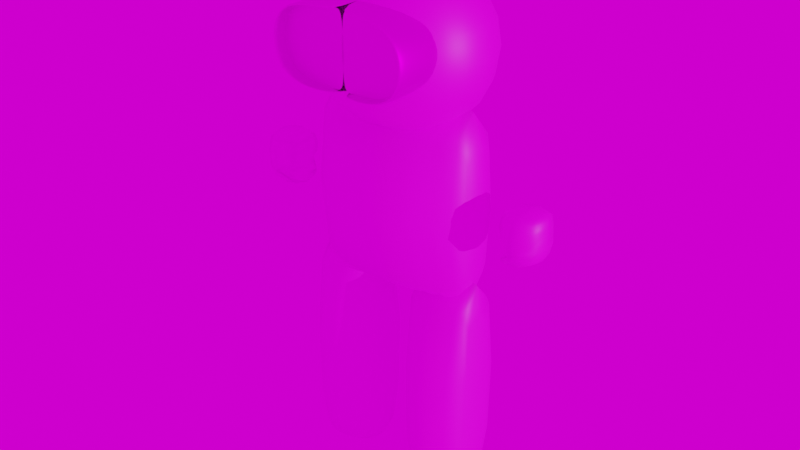 # Source: C2.blend  (saved by Blender 3.6.11; exported with 4.5.12 LTS)
import bpy
from mathutils import Matrix  # noqa: F401  (used for matrix-valued properties, if any)

bpy.ops.wm.read_factory_settings(use_empty=True)
scene = bpy.context.scene
scene.name = 'Scene'

# ---- collections
col_charecter = bpy.data.collections.new('CHARECTER'); scene.collection.children.link(col_charecter)

# ---- images (referenced by path relative to the original .blend; pixels are not part of the script)
import os
ASSET_DIR = os.environ.get("B2B_ASSET_DIR", "")  # directory of the original .blend (textures are referenced by path, not embedded)
HERE = os.path.dirname(os.path.abspath(__file__))  # packed textures are extracted next to this script under _unpacked/

def load_image(name, relpath, width, height, colorspace="sRGB"):
    """Load a texture the original file referenced (path relative to the .blend, or extracted next to this script)."""
    p = next((c for c in (os.path.join(HERE, relpath), os.path.join(ASSET_DIR, relpath)) if relpath and os.path.exists(c)), "")
    if p:
        img = bpy.data.images.load(p, check_existing=True)
        img.name = name
    else:  # same state as the original file: an image datablock whose file is absent (Cycles renders it pink)
        img = bpy.data.images.new(name, width, height)
        img.source = "FILE"
        img.filepath = "//" + (relpath or name)
    img.colorspace_settings.name = colorspace
    return img
img_1697130628988_jpg_001 = load_image('1697130628988.jpg.001', '1697130628988.jpg', 1024, 1024, 'sRGB')
img_wallpaperflare_com_wallpaper_jpg = load_image('wallpaperflare.com_wallpaper.jpg', 'wallpaperflare.com_wallpaper.jpg', 1024, 1024, 'sRGB')

# ---- materials (node trees are filled in below, after node groups)
mat_man = bpy.data.materials.new('MAN')
mat_man.use_transparent_shadow = False
mat_glass = bpy.data.materials.new('GLASS')
mat_glass.use_transparent_shadow = False

# ---- material node trees
mat_man.use_nodes = True; mat_man.node_tree.nodes.clear()
_N = mat_man.node_tree.nodes; _L = mat_man.node_tree.links
n0 = _N.new('ShaderNodeBsdfPrincipled'); n0.name = 'Principled BSDF'; n0.location = (10, 300)
n0.distribution = 'GGX'
n0.subsurface_method = 'RANDOM_WALK_SKIN'
n0.inputs[3].default_value = 1.45
n0.inputs[27].default_value = (0.0, 0.0, 0.0, 1.0)
n0.inputs[28].default_value = 1.0
n1 = _N.new('ShaderNodeOutputMaterial'); n1.name = 'Material Output'; n1.location = (300, 300)
n2 = _N.new('ShaderNodeTexImage'); n2.name = 'Image Texture'; n2.location = (-280, 275)
n2.image = img_1697130628988_jpg_001
_L.new(n0.outputs[0], n1.inputs[0])
_L.new(n2.outputs[0], n0.inputs[0])
n1.is_active_output = True
mat_glass.use_nodes = True; mat_glass.node_tree.nodes.clear()
_N = mat_glass.node_tree.nodes; _L = mat_glass.node_tree.links
n0 = _N.new('ShaderNodeBsdfPrincipled'); n0.name = 'Principled BSDF'; n0.location = (10, 300)
n0.distribution = 'GGX'
n0.subsurface_method = 'RANDOM_WALK_SKIN'
n0.inputs[1].default_value = 1.0
n0.inputs[3].default_value = 1.45
n0.inputs[18].default_value = 1.0
n0.inputs[27].default_value = (0.0, 0.0, 0.0, 1.0)
n0.inputs[28].default_value = 1.0
n1 = _N.new('ShaderNodeOutputMaterial'); n1.name = 'Material Output'; n1.location = (300, 300)
n2 = _N.new('ShaderNodeTexImage'); n2.name = 'Image Texture'; n2.location = (-280, 275)
n2.image = img_1697130628988_jpg_001
_L.new(n0.outputs[0], n1.inputs[0])
_L.new(n2.outputs[0], n0.inputs[0])
n1.is_active_output = True

# ---- world
world_world = bpy.data.worlds.new('World'); scene.world = world_world
world_world.use_nodes = True; world_world.node_tree.nodes.clear()
_N = world_world.node_tree.nodes; _L = world_world.node_tree.links
n0 = _N.new('ShaderNodeBackground'); n0.name = 'Background'; n0.location = (10, 300)
n1 = _N.new('ShaderNodeOutputWorld'); n1.name = 'World Output'; n1.location = (300, 300)
n2 = _N.new('ShaderNodeTexEnvironment'); n2.name = 'Environment Texture'; n2.location = (-280, 275)
n2.image = img_wallpaperflare_com_wallpaper_jpg
_L.new(n0.outputs[0], n1.inputs[0])
_L.new(n2.outputs[0], n0.inputs[0])
n1.is_active_output = True
world_world.use_sun_shadow = False
world_world.sun_shadow_jitter_overblur = 0.0

# ---- lights
light_sun = bpy.data.lights.new('Sun', 'SUN')
light_sun.transmission_factor = 0.0
light_sun.energy = 1.0

# ---- meshes
me_cube_001 = bpy.data.meshes.new('Cube.001')
me_cube_001.from_pydata([(-0.7791, -0.7391, -1.009), (-0.7791, -0.7391, 0.9911), (-0.7791, 0.7391, -1.009), (-0.7791, 0.7391, 0.9911), (0.0, 1.16, -1.0), (0.0, 1.16, 1.0), (0.0, -1.16, -1.0), (0.0, -1.16, 1.0), (-0.4744, 1.121, -1.0), (-0.4744, -1.121, 1.0), (-0.4744, 1.121, 1.0), (-0.4744, -1.121, -1.0), (-1.103, 0.4183, -1.0), (-1.103, -0.4183, -1.0), (-1.103, -0.4183, 1.0), (-1.103, 0.4183, 1.0), (-1.54, -0.4295, -0.05747), (-1.354, -0.4295, 0.1096), (-1.954, -0.4295, -0.05747), (-1.97, -0.4295, 0.1096), (-1.54, 0.5636, -0.05747), (-1.354, 0.5636, 0.1096), (-1.954, 0.5636, -0.05747), (-1.97, 0.5636, 0.1096), (-1.439, -0.2701, 0.242), (-1.97, -0.2701, 0.242), (-1.97, 0.4073, 0.242), (-1.439, 0.4073, 0.242), (-1.954, 0.5636, -0.1877), (-1.54, 0.5636, -0.1877), (-1.54, -0.4295, -0.1877), (-1.954, -0.4295, -0.1877), (-1.359, -0.4295, -0.2699), (-1.359, 0.5636, -0.2699), (-1.774, 0.5636, -0.2699), (-1.774, -0.4295, -0.2699), (0.7791, -0.7391, -1.009), (0.7791, -0.7391, 0.9911), (0.7791, 0.7391, -1.009), (0.7791, 0.7391, 0.9911), (0.4744, 1.121, -1.0), (0.4744, -1.121, 1.0), (0.4744, 1.121, 1.0), (0.4744, -1.121, -1.0), (1.103, 0.4183, -1.0), (1.103, -0.4183, -1.0), (1.103, -0.4183, 1.0), (1.103, 0.4183, 1.0), (1.54, -0.4295, -0.05747), (1.354, -0.4295, 0.1096), (1.954, -0.4295, -0.05747), (1.97, -0.4295, 0.1096), (1.54, 0.5636, -0.05747), (1.354, 0.5636, 0.1096), (1.954, 0.5636, -0.05747), (1.97, 0.5636, 0.1096), (1.439, -0.2701, 0.242), (1.97, -0.2701, 0.242), (1.97, 0.4073, 0.242), (1.439, 0.4073, 0.242), (1.954, 0.5636, -0.1877), (1.54, 0.5636, -0.1877), (1.54, -0.4295, -0.1877), (1.954, -0.4295, -0.1877), (1.359, -0.4295, -0.2699), (1.359, 0.5636, -0.2699), (1.774, 0.5636, -0.2699), (1.774, -0.4295, -0.2699)], [], [(0, 1, 14, 13), (11, 9, 1, 0), (10, 3, 1, 9), (8, 4, 6, 11), (8, 10, 5, 4), (2, 3, 10, 8), (2, 8, 11, 0), (5, 10, 9, 7), (6, 7, 9, 11), (13, 14, 15, 12), (1, 3, 15, 14), (2, 0, 13, 12), (3, 2, 12, 15), (31, 35, 32, 30, 16, 17, 19, 18), (28, 34, 35, 31), (33, 32, 35, 34), (23, 19, 25, 26), (21, 17, 16, 20), (21, 23, 26, 27), (19, 17, 24, 25), (22, 18, 19, 23), (29, 33, 34, 28, 22, 23, 21, 20), (27, 24, 17, 21), (26, 25, 24, 27), (18, 22, 28, 31), (29, 30, 32, 33), (20, 16, 30, 29), (36, 45, 46, 37), (43, 36, 37, 41), (42, 41, 37, 39), (40, 43, 6, 4), (40, 4, 5, 42), (38, 40, 42, 39), (38, 36, 43, 40), (5, 7, 41, 42), (6, 43, 41, 7), (45, 44, 47, 46), (37, 46, 47, 39), (38, 44, 45, 36), (39, 47, 44, 38), (63, 50, 51, 49, 48, 62, 64, 67), (60, 63, 67, 66), (65, 66, 67, 64), (55, 58, 57, 51), (53, 52, 48, 49), (53, 59, 58, 55), (51, 57, 56, 49), (54, 55, 51, 50), (61, 52, 53, 55, 54, 60, 66, 65), (59, 53, 49, 56), (58, 59, 56, 57), (50, 63, 60, 54), (61, 65, 64, 62), (52, 61, 62, 48)])
me_cube_001.polygons.foreach_set('use_smooth', [True] * 54)
_uv = me_cube_001.uv_layers.new(name='UVMap')
_uv.uv.foreach_set('vector', [0.6287, 0.8485, 0.6312, 0.8552, 0.6312, 0.8552, 0.6287, 0.8485, 0.6304, 0.8479, 0.6329, 0.8546, 0.6312, 0.8552, 0.6287, 0.8485, 0.6464, 0.8552, 0.647, 0.8569, 0.6404, 0.8594, 0.6397, 0.8577, 0.6402, 0.8386, 0.6408, 0.8402, 0.6341, 0.8427, 0.6335, 0.841, 0.647, 0.8417, 0.6495, 0.8483, 0.6479, 0.849, 0.6454, 0.8423, 0.6487, 0.8411, 0.6512, 0.8477, 0.6495, 0.8483, 0.647, 0.8417, 0.6396, 0.8369, 0.6402, 0.8386, 0.6335, 0.841, 0.6329, 0.8394, 0.6458, 0.8535, 0.6464, 0.8552, 0.6397, 0.8577, 0.6391, 0.856, 0.6321, 0.8473, 0.6345, 0.8539, 0.6329, 0.8546, 0.6304, 0.8479, 0.6554, 0.8386, 0.6578, 0.8452, 0.6512, 0.8477, 0.6487, 0.8411, 0.6404, 0.8594, 0.647, 0.8569, 0.647, 0.8569, 0.6404, 0.8594, 0.6396, 0.8369, 0.6329, 0.8394, 0.6329, 0.8394, 0.6396, 0.8369, 0.6512, 0.8477, 0.6487, 0.8411, 0.6487, 0.8411, 0.6512, 0.8477, 0.6487, 0.8411, 0.6487, 0.8411, 0.6554, 0.8386, 0.6554, 0.8386, 0.6554, 0.8386, 0.6578, 0.8452, 0.6512, 0.8477, 0.6487, 0.8411, 0.642, 0.8436, 0.642, 0.8436, 0.6487, 0.8411, 0.6487, 0.8411, 0.6354, 0.846, 0.6329, 0.8394, 0.6396, 0.8369, 0.642, 0.8436, 0.6445, 0.8502, 0.6512, 0.8477, 0.6512, 0.8477, 0.6445, 0.8502, 0.6379, 0.8527, 0.6312, 0.8552, 0.6287, 0.8485, 0.6354, 0.846, 0.6379, 0.8527, 0.6445, 0.8502, 0.6445, 0.8502, 0.6379, 0.8527, 0.6512, 0.8477, 0.6578, 0.8452, 0.6578, 0.8452, 0.6512, 0.8477, 0.642, 0.8436, 0.6487, 0.8411, 0.6512, 0.8477, 0.6445, 0.8502, 0.6354, 0.846, 0.6354, 0.846, 0.642, 0.8436, 0.642, 0.8436, 0.642, 0.8436, 0.6445, 0.8502, 0.6379, 0.8527, 0.6354, 0.846, 0.6379, 0.8527, 0.6312, 0.8552, 0.6312, 0.8552, 0.6379, 0.8527, 0.6445, 0.8502, 0.647, 0.8569, 0.6404, 0.8594, 0.6379, 0.8527, 0.6487, 0.8411, 0.642, 0.8436, 0.642, 0.8436, 0.6487, 0.8411, 0.6354, 0.846, 0.6287, 0.8485, 0.6287, 0.8485, 0.6354, 0.846, 0.6354, 0.846, 0.6287, 0.8485, 0.6287, 0.8485, 0.6354, 0.846, 0.6287, 0.8485, 0.6287, 0.8485, 0.6312, 0.8552, 0.6312, 0.8552, 0.6304, 0.8479, 0.6287, 0.8485, 0.6312, 0.8552, 0.6329, 0.8546, 0.6464, 0.8552, 0.6397, 0.8577, 0.6404, 0.8594, 0.647, 0.8569, 0.6402, 0.8386, 0.6335, 0.841, 0.6341, 0.8427, 0.6408, 0.8402, 0.647, 0.8417, 0.6454, 0.8423, 0.6479, 0.849, 0.6495, 0.8483, 0.6487, 0.8411, 0.647, 0.8417, 0.6495, 0.8483, 0.6512, 0.8477, 0.6396, 0.8369, 0.6329, 0.8394, 0.6335, 0.841, 0.6402, 0.8386, 0.6458, 0.8535, 0.6391, 0.856, 0.6397, 0.8577, 0.6464, 0.8552, 0.6321, 0.8473, 0.6304, 0.8479, 0.6329, 0.8546, 0.6345, 0.8539, 0.6554, 0.8386, 0.6487, 0.8411, 0.6512, 0.8477, 0.6578, 0.8452, 0.6404, 0.8594, 0.6404, 0.8594, 0.647, 0.8569, 0.647, 0.8569, 0.6396, 0.8369, 0.6396, 0.8369, 0.6329, 0.8394, 0.6329, 0.8394, 0.6512, 0.8477, 0.6512, 0.8477, 0.6487, 0.8411, 0.6487, 0.8411, 0.6487, 0.8411, 0.6487, 0.8411, 0.6512, 0.8477, 0.6578, 0.8452, 0.6554, 0.8386, 0.6554, 0.8386, 0.6554, 0.8386, 0.6487, 0.8411, 0.642, 0.8436, 0.6487, 0.8411, 0.6487, 0.8411, 0.642, 0.8436, 0.6354, 0.846, 0.642, 0.8436, 0.6396, 0.8369, 0.6329, 0.8394, 0.6445, 0.8502, 0.6445, 0.8502, 0.6512, 0.8477, 0.6512, 0.8477, 0.6379, 0.8527, 0.6354, 0.846, 0.6287, 0.8485, 0.6312, 0.8552, 0.6379, 0.8527, 0.6379, 0.8527, 0.6445, 0.8502, 0.6445, 0.8502, 0.6512, 0.8477, 0.6512, 0.8477, 0.6578, 0.8452, 0.6578, 0.8452, 0.642, 0.8436, 0.6445, 0.8502, 0.6512, 0.8477, 0.6487, 0.8411, 0.6354, 0.846, 0.6354, 0.846, 0.6379, 0.8527, 0.6445, 0.8502, 0.642, 0.8436, 0.642, 0.8436, 0.642, 0.8436, 0.6354, 0.846, 0.6379, 0.8527, 0.6379, 0.8527, 0.6312, 0.8552, 0.6312, 0.8552, 0.6445, 0.8502, 0.6379, 0.8527, 0.6404, 0.8594, 0.647, 0.8569, 0.6487, 0.8411, 0.6487, 0.8411, 0.642, 0.8436, 0.642, 0.8436, 0.6354, 0.846, 0.6354, 0.846, 0.6287, 0.8485, 0.6287, 0.8485, 0.6354, 0.846, 0.6354, 0.846, 0.6287, 0.8485, 0.6287, 0.8485])
me_cube_001.materials.append(mat_man)
me_cube_001.materials.append(mat_glass)
me_cube_001.update()
me_cube_002 = bpy.data.meshes.new('Cube.002')
me_cube_002.from_pydata([(-0.8316, 1.8, 1.091), (-0.8316, 1.8, 1.718), (-0.9298, 0.5094, 1.055), (-0.9298, 0.5094, 1.755), (0.008602, 0.5094, 1.055), (0.008602, 0.5094, 1.755), (0.008602, 1.8, 1.055), (0.008602, 1.8, 1.755), (-0.08962, 1.8, 1.718), (-0.08962, 1.8, 1.091), (-0.9298, 2.007, 1.055), (-0.9298, 2.007, 1.755), (0.008602, 2.007, 1.755), (0.008602, 2.007, 1.055), (-0.8316, 2.007, 1.091), (-0.8316, 2.007, 1.718), (-0.08962, 2.007, 1.718), (-0.08962, 2.007, 1.091), (-0.8316, 1.8, 1.091), (-0.8316, 1.8, 1.718), (0.008602, 1.8, 1.055), (0.008602, 1.8, 1.755), (-0.08962, 1.8, 1.718), (-0.08962, 1.8, 1.091), (0.8316, 1.8, 1.091), (0.8316, 1.8, 1.718), (0.9298, 0.5094, 1.055), (0.9298, 0.5094, 1.755), (-0.008602, 0.5094, 1.055), (-0.008602, 0.5094, 1.755), (-0.008602, 1.8, 1.055), (-0.008602, 1.8, 1.755), (0.08962, 1.8, 1.718), (0.08962, 1.8, 1.091), (0.9298, 2.007, 1.055), (0.9298, 2.007, 1.755), (-0.008602, 2.007, 1.755), (-0.008602, 2.007, 1.055), (0.8316, 2.007, 1.091), (0.8316, 2.007, 1.718), (0.08962, 2.007, 1.718), (0.08962, 2.007, 1.091), (0.8316, 1.8, 1.091), (0.8316, 1.8, 1.718), (-0.008602, 1.8, 1.055), (-0.008602, 1.8, 1.755), (0.08962, 1.8, 1.718), (0.08962, 1.8, 1.091)], [], [(3, 11, 12, 7, 5), (6, 13, 10, 2, 4), (2, 3, 5, 4), (0, 1, 15, 14), (9, 0, 14, 17), (14, 15, 11, 10), (15, 16, 12, 11), (17, 14, 10, 13), (6, 9, 17, 13), (1, 8, 16, 15), (8, 7, 12, 16), (2, 10, 11, 3), (23, 22, 19, 18), (22, 23, 20, 21), (27, 29, 31, 36, 35), (30, 28, 26, 34, 37), (26, 28, 29, 27), (24, 38, 39, 25), (33, 41, 38, 24), (38, 34, 35, 39), (39, 35, 36, 40), (41, 37, 34, 38), (30, 37, 41, 33), (25, 39, 40, 32), (32, 40, 36, 31), (26, 27, 35, 34), (47, 42, 43, 46), (46, 45, 44, 47)])
me_cube_002.polygons.foreach_set('use_smooth', [True] * 28)
me_cube_002.polygons.foreach_set('material_index', [1, 1, 1, 1, 1, 1, 1, 1, 1, 1, 1, 1, 1, 1, 1, 1, 1, 1, 1, 1, 1, 1, 1, 1, 1, 1, 1, 1])
_uv = me_cube_002.uv_layers.new(name='UVMap')
_uv.uv.foreach_set('vector', [0.04503, 0.9722, 0.04503, 0.9805, 0.04091, 0.9805, 0.04091, 0.9805, 0.04091, 0.9722, 0.03425, 0.9756, 0.03425, 0.9756, 0.03013, 0.9756, 0.03013, 0.9673, 0.03425, 0.9673, 0.02856, 0.964, 0.0368, 0.964, 0.0368, 0.9681, 0.02856, 0.9681, 0.02899, 0.9883, 0.03637, 0.9883, 0.03637, 0.9883, 0.02899, 0.9883, 0.02899, 0.985, 0.02899, 0.9883, 0.02899, 0.9883, 0.02899, 0.985, 0.02899, 0.9883, 0.03637, 0.9883, 0.0368, 0.9887, 0.02856, 0.9887, 0.03637, 0.9883, 0.03637, 0.985, 0.0368, 0.9846, 0.0368, 0.9887, 0.02899, 0.985, 0.02899, 0.9883, 0.02856, 0.9887, 0.02856, 0.9846, 0.02856, 0.9846, 0.02899, 0.985, 0.02899, 0.985, 0.02856, 0.9846, 0.04617, 0.9834, 0.04617, 0.9801, 0.04617, 0.9801, 0.04617, 0.9834, 0.04617, 0.9801, 0.0466, 0.9797, 0.0466, 0.9797, 0.04617, 0.9801, 0.02856, 0.964, 0.02856, 0.9558, 0.0368, 0.9558, 0.0368, 0.964, 0.4963, 0.5128, 0.5037, 0.5128, 0.5037, 0.516, 0.4963, 0.516, 0.5037, 0.5128, 0.4963, 0.5128, 0.4959, 0.5123, 0.5041, 0.5123, 0.04503, 0.9722, 0.04091, 0.9722, 0.04091, 0.9805, 0.04091, 0.9805, 0.04503, 0.9805, 0.03425, 0.9756, 0.03425, 0.9673, 0.03013, 0.9673, 0.03013, 0.9756, 0.03425, 0.9756, 0.02856, 0.964, 0.02856, 0.9681, 0.0368, 0.9681, 0.0368, 0.964, 0.02899, 0.9883, 0.02899, 0.9883, 0.03637, 0.9883, 0.03637, 0.9883, 0.02899, 0.985, 0.02899, 0.985, 0.02899, 0.9883, 0.02899, 0.9883, 0.02899, 0.9883, 0.02856, 0.9887, 0.0368, 0.9887, 0.03637, 0.9883, 0.03637, 0.9883, 0.0368, 0.9887, 0.0368, 0.9846, 0.03637, 0.985, 0.02899, 0.985, 0.02856, 0.9846, 0.02856, 0.9887, 0.02899, 0.9883, 0.02856, 0.9846, 0.02856, 0.9846, 0.02899, 0.985, 0.02899, 0.985, 0.04617, 0.9834, 0.04617, 0.9834, 0.04617, 0.9801, 0.04617, 0.9801, 0.04617, 0.9801, 0.04617, 0.9801, 0.0466, 0.9797, 0.0466, 0.9797, 0.02856, 0.964, 0.0368, 0.964, 0.0368, 0.9558, 0.02856, 0.9558, 0.4963, 0.5128, 0.4963, 0.516, 0.5037, 0.516, 0.5037, 0.5128, 0.5037, 0.5128, 0.5041, 0.5123, 0.4959, 0.5123, 0.4963, 0.5128])
me_cube_002.materials.append(mat_man)
me_cube_002.materials.append(mat_glass)
me_cube_002.update()
me_cube_003 = bpy.data.meshes.new('Cube.003')
me_cube_003.from_pydata([(-1.027, 0.655, -2.515), (-1.027, 0.655, -0.5154), (-1.054, -0.5889, -2.526), (-1.054, -0.5889, -0.5261), (-0.6106, -0.8617, -2.537), (-0.6106, -0.8617, -0.5366), (-0.6106, 0.9049, -2.537), (-0.6106, 0.9049, -0.5366), (-1.147, -0.3194, -0.5261), (-1.147, -0.3194, -2.526), (-1.12, 0.4049, -2.515), (-1.12, 0.4049, -0.5154), (-0.4017, -0.6451, -0.5366), (-0.4017, 0.6883, -0.5366), (-0.4017, -0.6451, -2.537), (-0.4017, 0.6883, -2.537), (-0.1956, -0.2221, -0.5366), (-0.1956, 0.2653, -0.5366), (-0.1956, -0.2221, -2.537), (-0.1956, 0.2653, -2.537), (-0.9176, 0.4568, -2.734), (-0.936, -0.3885, -2.741), (-0.6349, 0.6266, -2.748), (-0.6349, -0.5739, -2.748), (-0.9809, 0.2868, -2.734), (-0.9993, -0.2054, -2.741), (-0.493, -0.4267, -2.748), (-0.493, 0.4794, -2.748), (-0.353, -0.1393, -2.748), (-0.353, 0.192, -2.748), (1.027, 0.655, -2.515), (1.027, 0.655, -0.5154), (1.054, -0.5889, -2.526), (1.054, -0.5889, -0.5261), (0.6106, -0.8617, -2.537), (0.6106, -0.8617, -0.5366), (0.6106, 0.9049, -2.537), (0.6106, 0.9049, -0.5366), (1.147, -0.3194, -0.5261), (1.147, -0.3194, -2.526), (1.12, 0.4049, -2.515), (1.12, 0.4049, -0.5154), (0.4017, -0.6451, -0.5366), (0.4017, 0.6883, -0.5366), (0.4017, -0.6451, -2.537), (0.4017, 0.6883, -2.537), (0.1956, -0.2221, -0.5366), (0.1956, 0.2653, -0.5366), (0.1956, -0.2221, -2.537), (0.1956, 0.2653, -2.537), (0.9176, 0.4568, -2.734), (0.936, -0.3885, -2.741), (0.6349, 0.6266, -2.748), (0.6349, -0.5739, -2.748), (0.9809, 0.2868, -2.734), (0.9993, -0.2054, -2.741), (0.493, -0.4267, -2.748), (0.493, 0.4794, -2.748), (0.353, -0.1393, -2.748), (0.353, 0.192, -2.748)], [], [(4, 5, 3, 2), (2, 3, 8, 9), (15, 19, 29, 27), (3, 5, 7, 1), (0, 1, 7, 6), (9, 8, 11, 10), (1, 0, 10, 11), (14, 4, 23, 26), (3, 1, 11, 8), (7, 5, 12, 13), (15, 13, 17, 19), (5, 4, 14, 12), (19, 18, 28, 29), (6, 7, 13, 15), (17, 16, 18, 19), (13, 12, 16, 17), (12, 14, 18, 16), (0, 6, 22, 20), (23, 21, 20, 22), (20, 21, 25, 24), (23, 22, 27, 26), (26, 27, 29, 28), (4, 2, 21, 23), (9, 10, 24, 25), (6, 15, 27, 22), (2, 9, 25, 21), (18, 14, 26, 28), (10, 0, 20, 24), (34, 32, 33, 35), (32, 39, 38, 33), (45, 57, 59, 49), (33, 31, 37, 35), (30, 36, 37, 31), (39, 40, 41, 38), (31, 41, 40, 30), (44, 56, 53, 34), (33, 38, 41, 31), (37, 43, 42, 35), (45, 49, 47, 43), (35, 42, 44, 34), (49, 59, 58, 48), (36, 45, 43, 37), (47, 49, 48, 46), (43, 47, 46, 42), (42, 46, 48, 44), (30, 50, 52, 36), (53, 52, 50, 51), (50, 54, 55, 51), (53, 56, 57, 52), (56, 58, 59, 57), (34, 53, 51, 32), (39, 55, 54, 40), (36, 52, 57, 45), (32, 51, 55, 39), (48, 58, 56, 44), (40, 54, 50, 30)])
me_cube_003.polygons.foreach_set('use_smooth', [True] * 56)
_uv = me_cube_003.uv_layers.new(name='UVMap')
_uv.uv.foreach_set('vector', [0.5919, 0.8524, 0.5986, 0.8501, 0.5998, 0.8534, 0.593, 0.8557, 0.593, 0.8557, 0.5998, 0.8534, 0.5998, 0.8534, 0.593, 0.8557, 0.5965, 0.8658, 0.5965, 0.8658, 0.5965, 0.8658, 0.5965, 0.8658, 0.5998, 0.8534, 0.6031, 0.8523, 0.6054, 0.859, 0.6021, 0.8601, 0.5954, 0.8625, 0.6021, 0.8601, 0.6032, 0.8635, 0.5965, 0.8658, 0.593, 0.8557, 0.5998, 0.8534, 0.6021, 0.8601, 0.5954, 0.8625, 0.6021, 0.8601, 0.5954, 0.8625, 0.5954, 0.8625, 0.6021, 0.8601, 0.5919, 0.8524, 0.5919, 0.8524, 0.5919, 0.8524, 0.5919, 0.8524, 0.5998, 0.8534, 0.6021, 0.8601, 0.6021, 0.8601, 0.5998, 0.8534, 0.6054, 0.859, 0.6031, 0.8523, 0.6031, 0.8523, 0.6054, 0.859, 0.5965, 0.8658, 0.6032, 0.8635, 0.6032, 0.8635, 0.5965, 0.8658, 0.5986, 0.8501, 0.5919, 0.8524, 0.5919, 0.8524, 0.5986, 0.8501, 0.5965, 0.8658, 0.5897, 0.8569, 0.5897, 0.8569, 0.5965, 0.8658, 0.5965, 0.8658, 0.6032, 0.8635, 0.6032, 0.8635, 0.5965, 0.8658, 0.6032, 0.8635, 0.5986, 0.8501, 0.5897, 0.8569, 0.5965, 0.8658, 0.6054, 0.859, 0.6031, 0.8523, 0.6031, 0.8523, 0.6054, 0.859, 0.5986, 0.8501, 0.5919, 0.8524, 0.5919, 0.8524, 0.5986, 0.8501, 0.5954, 0.8625, 0.5965, 0.8658, 0.5965, 0.8658, 0.5954, 0.8625, 0.5897, 0.8569, 0.593, 0.8557, 0.5954, 0.8625, 0.592, 0.8636, 0.5954, 0.8625, 0.593, 0.8557, 0.593, 0.8557, 0.5954, 0.8625, 0.5897, 0.8569, 0.592, 0.8636, 0.592, 0.8636, 0.5897, 0.8569, 0.5897, 0.8569, 0.592, 0.8636, 0.592, 0.8636, 0.5897, 0.8569, 0.5919, 0.8524, 0.593, 0.8557, 0.593, 0.8557, 0.5919, 0.8524, 0.593, 0.8557, 0.5954, 0.8625, 0.5954, 0.8625, 0.593, 0.8557, 0.5965, 0.8658, 0.5965, 0.8658, 0.5965, 0.8658, 0.5965, 0.8658, 0.593, 0.8557, 0.593, 0.8557, 0.593, 0.8557, 0.593, 0.8557, 0.5919, 0.8524, 0.5919, 0.8524, 0.5919, 0.8524, 0.5919, 0.8524, 0.5954, 0.8625, 0.5954, 0.8625, 0.5954, 0.8625, 0.5954, 0.8625, 0.5919, 0.8524, 0.593, 0.8557, 0.5998, 0.8534, 0.5986, 0.8501, 0.593, 0.8557, 0.593, 0.8557, 0.5998, 0.8534, 0.5998, 0.8534, 0.5965, 0.8658, 0.5965, 0.8658, 0.5965, 0.8658, 0.5965, 0.8658, 0.5998, 0.8534, 0.6021, 0.8601, 0.6054, 0.859, 0.6031, 0.8523, 0.5954, 0.8625, 0.5965, 0.8658, 0.6032, 0.8635, 0.6021, 0.8601, 0.593, 0.8557, 0.5954, 0.8625, 0.6021, 0.8601, 0.5998, 0.8534, 0.6021, 0.8601, 0.6021, 0.8601, 0.5954, 0.8625, 0.5954, 0.8625, 0.5919, 0.8524, 0.5919, 0.8524, 0.5919, 0.8524, 0.5919, 0.8524, 0.5998, 0.8534, 0.5998, 0.8534, 0.6021, 0.8601, 0.6021, 0.8601, 0.6054, 0.859, 0.6054, 0.859, 0.6031, 0.8523, 0.6031, 0.8523, 0.5965, 0.8658, 0.5965, 0.8658, 0.6032, 0.8635, 0.6032, 0.8635, 0.5986, 0.8501, 0.5986, 0.8501, 0.5919, 0.8524, 0.5919, 0.8524, 0.5965, 0.8658, 0.5965, 0.8658, 0.5897, 0.8569, 0.5897, 0.8569, 0.5965, 0.8658, 0.5965, 0.8658, 0.6032, 0.8635, 0.6032, 0.8635, 0.6032, 0.8635, 0.5965, 0.8658, 0.5897, 0.8569, 0.5986, 0.8501, 0.6054, 0.859, 0.6054, 0.859, 0.6031, 0.8523, 0.6031, 0.8523, 0.5986, 0.8501, 0.5986, 0.8501, 0.5919, 0.8524, 0.5919, 0.8524, 0.5954, 0.8625, 0.5954, 0.8625, 0.5965, 0.8658, 0.5965, 0.8658, 0.5897, 0.8569, 0.592, 0.8636, 0.5954, 0.8625, 0.593, 0.8557, 0.5954, 0.8625, 0.5954, 0.8625, 0.593, 0.8557, 0.593, 0.8557, 0.5897, 0.8569, 0.5897, 0.8569, 0.592, 0.8636, 0.592, 0.8636, 0.5897, 0.8569, 0.5897, 0.8569, 0.592, 0.8636, 0.592, 0.8636, 0.5919, 0.8524, 0.5919, 0.8524, 0.593, 0.8557, 0.593, 0.8557, 0.593, 0.8557, 0.593, 0.8557, 0.5954, 0.8625, 0.5954, 0.8625, 0.5965, 0.8658, 0.5965, 0.8658, 0.5965, 0.8658, 0.5965, 0.8658, 0.593, 0.8557, 0.593, 0.8557, 0.593, 0.8557, 0.593, 0.8557, 0.5919, 0.8524, 0.5919, 0.8524, 0.5919, 0.8524, 0.5919, 0.8524, 0.5954, 0.8625, 0.5954, 0.8625, 0.5954, 0.8625, 0.5954, 0.8625])
me_cube_003.materials.append(mat_man)
me_cube_003.materials.append(mat_glass)
me_cube_003.update()
me_cube_004 = bpy.data.meshes.new('Cube.004')
me_cube_004.from_pydata([(0.0, 2.275e-07, 2.098), (0.0, 0.8316, 1.949), (0.0, 1.346, 1.558), (0.0, 1.346, 1.076), (0.0, 0.8316, 0.6857), (-0.4856, 0.6728, 1.949), (-0.7212, 1.089, 1.558), (-0.7212, 1.089, 1.076), (-0.4856, 0.6728, 0.6857), (-0.7212, 0.257, 1.949), (-1.103, 0.4158, 1.558), (-1.103, 0.4158, 1.076), (-0.7212, 0.257, 0.6857), (0.0, 2.275e-07, 0.5367), (-0.7212, -0.257, 1.949), (-1.103, -0.4158, 1.558), (-1.103, -0.4158, 1.076), (-0.7212, -0.257, 0.6857), (-0.4856, -0.6728, 1.949), (-0.7212, -1.089, 1.558), (-0.7212, -1.089, 1.076), (-0.4856, -0.6728, 0.6857), (0.0, -0.8316, 1.949), (0.0, -1.346, 1.558), (0.0, -1.346, 1.076), (0.0, -0.8316, 0.6857), (0.4856, 0.6728, 1.949), (0.7212, 1.089, 1.558), (0.7212, 1.089, 1.076), (0.4856, 0.6728, 0.6857), (0.7212, 0.257, 1.949), (1.103, 0.4158, 1.558), (1.103, 0.4158, 1.076), (0.7212, 0.257, 0.6857), (0.7212, -0.257, 1.949), (1.103, -0.4158, 1.558), (1.103, -0.4158, 1.076), (0.7212, -0.257, 0.6857), (0.4856, -0.6728, 1.949), (0.7212, -1.089, 1.558), (0.7212, -1.089, 1.076), (0.4856, -0.6728, 0.6857)], [], [(4, 3, 7, 8), (2, 1, 5, 6), (13, 4, 8), (3, 2, 6, 7), (1, 0, 5), (8, 7, 11, 12), (6, 5, 9, 10), (13, 8, 12), (7, 6, 10, 11), (5, 0, 9), (12, 11, 16, 17), (10, 9, 14, 15), (13, 12, 17), (11, 10, 15, 16), (9, 0, 14), (17, 16, 20, 21), (15, 14, 18, 19), (13, 17, 21), (16, 15, 19, 20), (14, 0, 18), (21, 20, 24, 25), (19, 18, 22, 23), (13, 21, 25), (20, 19, 23, 24), (18, 0, 22), (4, 29, 28, 3), (2, 27, 26, 1), (13, 29, 4), (3, 28, 27, 2), (1, 26, 0), (29, 33, 32, 28), (27, 31, 30, 26), (13, 33, 29), (28, 32, 31, 27), (26, 30, 0), (33, 37, 36, 32), (31, 35, 34, 30), (13, 37, 33), (32, 36, 35, 31), (30, 34, 0), (37, 41, 40, 36), (35, 39, 38, 34), (13, 41, 37), (36, 40, 39, 35), (34, 38, 0), (41, 25, 24, 40), (39, 23, 22, 38), (13, 25, 41), (40, 24, 23, 39), (38, 22, 0)])
me_cube_004.polygons.foreach_set('use_smooth', [True] * 50)
_uv = me_cube_004.uv_layers.new(name='UVMap')
_uv.uv.foreach_set('vector', [0.5921, 0.8558, 0.594, 0.8612, 0.5913, 0.8621, 0.5894, 0.8567, 0.5958, 0.8666, 0.5977, 0.8719, 0.595, 0.8729, 0.5931, 0.8675, 0.5889, 0.8509, 0.5921, 0.8558, 0.5894, 0.8567, 0.594, 0.8612, 0.5958, 0.8666, 0.5931, 0.8675, 0.5913, 0.8621, 0.5977, 0.8719, 0.5982, 0.8778, 0.595, 0.8729, 0.5894, 0.8567, 0.5913, 0.8621, 0.5886, 0.863, 0.5867, 0.8577, 0.5931, 0.8675, 0.595, 0.8729, 0.5923, 0.8738, 0.5904, 0.8684, 0.5862, 0.8518, 0.5894, 0.8567, 0.5867, 0.8577, 0.5913, 0.8621, 0.5931, 0.8675, 0.5904, 0.8684, 0.5886, 0.863, 0.595, 0.8729, 0.5955, 0.8787, 0.5923, 0.8738, 0.6136, 0.8484, 0.6155, 0.8538, 0.6128, 0.8547, 0.6109, 0.8493, 0.6173, 0.8592, 0.6192, 0.8646, 0.6165, 0.8655, 0.6146, 0.8601, 0.6104, 0.8435, 0.6136, 0.8484, 0.6109, 0.8493, 0.6155, 0.8538, 0.6173, 0.8592, 0.6146, 0.8601, 0.6128, 0.8547, 0.6192, 0.8646, 0.6197, 0.8704, 0.6165, 0.8655, 0.6109, 0.8493, 0.6128, 0.8547, 0.6101, 0.8556, 0.6082, 0.8503, 0.6146, 0.8601, 0.6165, 0.8655, 0.6138, 0.8664, 0.6119, 0.861, 0.6077, 0.8444, 0.6109, 0.8493, 0.6082, 0.8503, 0.6128, 0.8547, 0.6146, 0.8601, 0.6119, 0.861, 0.6101, 0.8556, 0.6165, 0.8655, 0.617, 0.8713, 0.6138, 0.8664, 0.6082, 0.8503, 0.6101, 0.8556, 0.6074, 0.8566, 0.6055, 0.8512, 0.6119, 0.861, 0.6138, 0.8664, 0.6111, 0.8673, 0.6092, 0.8619, 0.605, 0.8454, 0.6082, 0.8503, 0.6055, 0.8512, 0.6101, 0.8556, 0.6119, 0.861, 0.6092, 0.8619, 0.6074, 0.8566, 0.6138, 0.8664, 0.6143, 0.8722, 0.6111, 0.8673, 0.5921, 0.8558, 0.5894, 0.8567, 0.5913, 0.8621, 0.594, 0.8612, 0.5958, 0.8666, 0.5931, 0.8675, 0.595, 0.8729, 0.5977, 0.8719, 0.5889, 0.8509, 0.5894, 0.8567, 0.5921, 0.8558, 0.594, 0.8612, 0.5913, 0.8621, 0.5931, 0.8675, 0.5958, 0.8666, 0.5977, 0.8719, 0.595, 0.8729, 0.5982, 0.8778, 0.5894, 0.8567, 0.5867, 0.8577, 0.5886, 0.863, 0.5913, 0.8621, 0.5931, 0.8675, 0.5904, 0.8684, 0.5923, 0.8738, 0.595, 0.8729, 0.5862, 0.8518, 0.5867, 0.8577, 0.5894, 0.8567, 0.5913, 0.8621, 0.5886, 0.863, 0.5904, 0.8684, 0.5931, 0.8675, 0.595, 0.8729, 0.5923, 0.8738, 0.5955, 0.8787, 0.6136, 0.8484, 0.6109, 0.8493, 0.6128, 0.8547, 0.6155, 0.8538, 0.6173, 0.8592, 0.6146, 0.8601, 0.6165, 0.8655, 0.6192, 0.8646, 0.6104, 0.8435, 0.6109, 0.8493, 0.6136, 0.8484, 0.6155, 0.8538, 0.6128, 0.8547, 0.6146, 0.8601, 0.6173, 0.8592, 0.6192, 0.8646, 0.6165, 0.8655, 0.6197, 0.8704, 0.6109, 0.8493, 0.6082, 0.8503, 0.6101, 0.8556, 0.6128, 0.8547, 0.6146, 0.8601, 0.6119, 0.861, 0.6138, 0.8664, 0.6165, 0.8655, 0.6077, 0.8444, 0.6082, 0.8503, 0.6109, 0.8493, 0.6128, 0.8547, 0.6101, 0.8556, 0.6119, 0.861, 0.6146, 0.8601, 0.6165, 0.8655, 0.6138, 0.8664, 0.617, 0.8713, 0.6082, 0.8503, 0.6055, 0.8512, 0.6074, 0.8566, 0.6101, 0.8556, 0.6119, 0.861, 0.6092, 0.8619, 0.6111, 0.8673, 0.6138, 0.8664, 0.605, 0.8454, 0.6055, 0.8512, 0.6082, 0.8503, 0.6101, 0.8556, 0.6074, 0.8566, 0.6092, 0.8619, 0.6119, 0.861, 0.6138, 0.8664, 0.6111, 0.8673, 0.6143, 0.8722])
me_cube_004.materials.append(mat_man)
me_cube_004.materials.append(mat_glass)
me_cube_004.update()

# ---- objects
ob_body = bpy.data.objects.new('BODY', me_cube_001)
ob_glass = bpy.data.objects.new('GLASS', me_cube_002)
ob_sun = bpy.data.objects.new('Sun', light_sun)
ob_legs = bpy.data.objects.new('LEGS', me_cube_003)
ob_head = bpy.data.objects.new('HEAD', me_cube_004)

# ---- transforms, parenting, visibility, modifiers, constraints
ob_body.location = (0.0, 0.0, 0.0)
ob_body.rotation_euler = (0.0, -0.0, -3.142)
ob_body.scale = (0.7558, 0.5425, 1.0)
_m = ob_body.modifiers.new('Subdivision', 'SUBSURF')
_m.render_levels = 1
ob_glass.location = (0.0, 0.2572, 0.0)
ob_glass.rotation_euler = (0.0, -0.0, -3.142)
ob_glass.scale = (0.7558, 0.5425, 1.0)
_m = ob_glass.modifiers.new('Subdivision', 'SUBSURF')
_m.levels = 3
_m.render_levels = 3
ob_sun.location = (19.37, -0.04439, 2.639)
ob_sun.rotation_euler = (1.7e-06, 1.497, 1.829e-06)
ob_legs.location = (0.0, 0.0, 0.0)
ob_legs.rotation_euler = (0.0, -0.0, -3.142)
ob_legs.scale = (0.7558, 0.5425, 1.0)
_m = ob_legs.modifiers.new('Subdivision', 'SUBSURF')
_m.render_levels = 1
ob_head.location = (0.0, 0.0, 0.0)
ob_head.rotation_euler = (0.0, -0.0, -3.142)
ob_head.scale = (0.7558, 0.5425, 1.0)
_m = ob_head.modifiers.new('Subdivision', 'SUBSURF')
_m.render_levels = 1

# ---- collection membership
col_charecter.objects.link(ob_body)
col_charecter.objects.link(ob_glass)
col_charecter.objects.link(ob_sun)
col_charecter.objects.link(ob_legs)
col_charecter.objects.link(ob_head)

# ---- scene / render settings (as saved in the file)
scene.frame_start = 1; scene.frame_end = 250; scene.frame_set(93)
scene.render.engine = 'BLENDER_EEVEE_NEXT'
scene.cycles.sampling_pattern = 'TABULATED_SOBOL'
scene.view_settings.view_transform = 'Filmic'
bpy.context.view_layer.update()

# ---- added for rendering (the .blend has no active camera): camera
cam_auto = bpy.data.cameras.new('AutoCamera')
cam_auto.lens = 50.0
cam_auto.sensor_width = 36.0
cam_auto.clip_end = 1000.0
ob_auto_camera = bpy.data.objects.new('AutoCamera', cam_auto)
scene.collection.objects.link(ob_auto_camera)
ob_auto_camera.location = (5.45708, -6.59932, 4.04039)
ob_auto_camera.rotation_euler = (1.09748, -7.21219e-08, 0.694738)
scene.camera = ob_auto_camera
bpy.context.view_layer.update()
